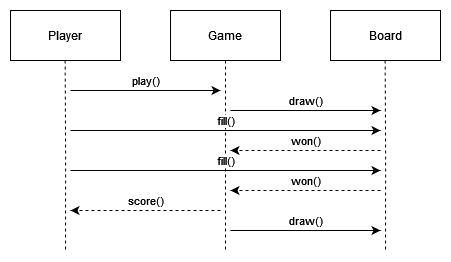

The diagram above was exported from draw.io. Its source (the exported page's mxGraphModel, read from the mxfile embedded in the PNG):
<mxGraphModel dx="359" dy="196" grid="1" gridSize="10" guides="1" tooltips="1" connect="1" arrows="1" fold="1" page="1" pageScale="1" pageWidth="850" pageHeight="1100" math="0" shadow="0">
  <root>
    <mxCell id="0" />
    <mxCell id="1" parent="0" />
    <mxCell id="juTGj0ujCBDXcnKwmvgA-1" value="Player" style="html=1;whiteSpace=wrap;" vertex="1" parent="1">
      <mxGeometry x="80" y="40" width="110" height="50" as="geometry" />
    </mxCell>
    <mxCell id="juTGj0ujCBDXcnKwmvgA-4" style="edgeStyle=orthogonalEdgeStyle;rounded=0;orthogonalLoop=1;jettySize=auto;html=1;exitX=0.5;exitY=1;exitDx=0;exitDy=0;endArrow=none;endFill=0;dashed=1;" edge="1" parent="1" source="juTGj0ujCBDXcnKwmvgA-2">
      <mxGeometry relative="1" as="geometry">
        <mxPoint x="295" y="280" as="targetPoint" />
      </mxGeometry>
    </mxCell>
    <mxCell id="juTGj0ujCBDXcnKwmvgA-2" value="Game" style="html=1;whiteSpace=wrap;" vertex="1" parent="1">
      <mxGeometry x="240" y="40" width="110" height="50" as="geometry" />
    </mxCell>
    <mxCell id="juTGj0ujCBDXcnKwmvgA-3" value="Board" style="html=1;whiteSpace=wrap;" vertex="1" parent="1">
      <mxGeometry x="400" y="40" width="110" height="50" as="geometry" />
    </mxCell>
    <mxCell id="juTGj0ujCBDXcnKwmvgA-5" style="edgeStyle=orthogonalEdgeStyle;rounded=0;orthogonalLoop=1;jettySize=auto;html=1;exitX=0.5;exitY=1;exitDx=0;exitDy=0;endArrow=none;endFill=0;dashed=1;" edge="1" parent="1">
      <mxGeometry relative="1" as="geometry">
        <mxPoint x="455" y="280" as="targetPoint" />
        <mxPoint x="454.6" y="90" as="sourcePoint" />
      </mxGeometry>
    </mxCell>
    <mxCell id="juTGj0ujCBDXcnKwmvgA-6" style="edgeStyle=orthogonalEdgeStyle;rounded=0;orthogonalLoop=1;jettySize=auto;html=1;exitX=0.5;exitY=1;exitDx=0;exitDy=0;endArrow=none;endFill=0;dashed=1;" edge="1" parent="1">
      <mxGeometry relative="1" as="geometry">
        <mxPoint x="135" y="280" as="targetPoint" />
        <mxPoint x="134.6" y="90" as="sourcePoint" />
      </mxGeometry>
    </mxCell>
    <mxCell id="juTGj0ujCBDXcnKwmvgA-8" value="play()" style="endArrow=classic;html=1;rounded=0;labelPosition=center;verticalLabelPosition=top;align=center;verticalAlign=bottom;" edge="1" parent="1">
      <mxGeometry width="50" height="50" relative="1" as="geometry">
        <mxPoint x="140" y="120" as="sourcePoint" />
        <mxPoint x="290" y="120" as="targetPoint" />
      </mxGeometry>
    </mxCell>
    <mxCell id="juTGj0ujCBDXcnKwmvgA-12" value="draw()" style="endArrow=classic;html=1;rounded=0;labelPosition=center;verticalLabelPosition=top;align=center;verticalAlign=bottom;" edge="1" parent="1">
      <mxGeometry width="50" height="50" relative="1" as="geometry">
        <mxPoint x="300" y="140" as="sourcePoint" />
        <mxPoint x="450" y="140" as="targetPoint" />
      </mxGeometry>
    </mxCell>
    <mxCell id="juTGj0ujCBDXcnKwmvgA-14" value="fill()" style="endArrow=classic;html=1;rounded=0;labelPosition=center;verticalLabelPosition=top;align=center;verticalAlign=bottom;" edge="1" parent="1">
      <mxGeometry width="50" height="50" relative="1" as="geometry">
        <mxPoint x="140" y="160" as="sourcePoint" />
        <mxPoint x="450" y="160" as="targetPoint" />
      </mxGeometry>
    </mxCell>
    <mxCell id="juTGj0ujCBDXcnKwmvgA-15" value="won()" style="endArrow=classic;html=1;rounded=0;labelPosition=center;verticalLabelPosition=top;align=center;verticalAlign=bottom;dashed=1;" edge="1" parent="1">
      <mxGeometry width="50" height="50" relative="1" as="geometry">
        <mxPoint x="450" y="180" as="sourcePoint" />
        <mxPoint x="300" y="180" as="targetPoint" />
      </mxGeometry>
    </mxCell>
    <mxCell id="juTGj0ujCBDXcnKwmvgA-16" value="fill()" style="endArrow=classic;html=1;rounded=0;labelPosition=center;verticalLabelPosition=top;align=center;verticalAlign=bottom;" edge="1" parent="1">
      <mxGeometry width="50" height="50" relative="1" as="geometry">
        <mxPoint x="140" y="200" as="sourcePoint" />
        <mxPoint x="450" y="200" as="targetPoint" />
      </mxGeometry>
    </mxCell>
    <mxCell id="juTGj0ujCBDXcnKwmvgA-18" value="won()" style="endArrow=classic;html=1;rounded=0;labelPosition=center;verticalLabelPosition=top;align=center;verticalAlign=bottom;dashed=1;" edge="1" parent="1">
      <mxGeometry width="50" height="50" relative="1" as="geometry">
        <mxPoint x="450" y="220" as="sourcePoint" />
        <mxPoint x="300" y="220" as="targetPoint" />
      </mxGeometry>
    </mxCell>
    <mxCell id="juTGj0ujCBDXcnKwmvgA-19" value="score()" style="endArrow=classic;html=1;rounded=0;labelPosition=center;verticalLabelPosition=top;align=center;verticalAlign=bottom;dashed=1;" edge="1" parent="1">
      <mxGeometry width="50" height="50" relative="1" as="geometry">
        <mxPoint x="290" y="240" as="sourcePoint" />
        <mxPoint x="140" y="240" as="targetPoint" />
      </mxGeometry>
    </mxCell>
    <mxCell id="juTGj0ujCBDXcnKwmvgA-21" value="draw()" style="endArrow=classic;html=1;rounded=0;labelPosition=center;verticalLabelPosition=top;align=center;verticalAlign=bottom;" edge="1" parent="1">
      <mxGeometry width="50" height="50" relative="1" as="geometry">
        <mxPoint x="300" y="260" as="sourcePoint" />
        <mxPoint x="450" y="260" as="targetPoint" />
      </mxGeometry>
    </mxCell>
  </root>
</mxGraphModel>